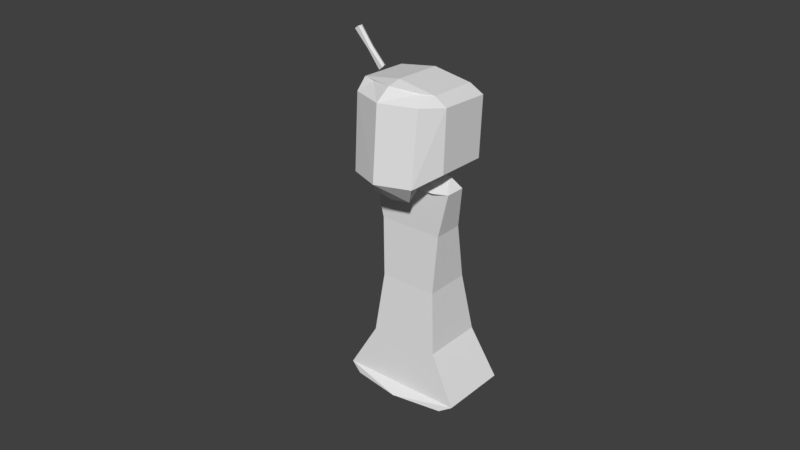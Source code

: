 # Source: sChar_2_final_1.blend  (saved by Blender 2.78.0; exported with 4.5.12 LTS)
import bpy
from mathutils import Matrix  # noqa: F401  (used for matrix-valued properties, if any)

bpy.ops.wm.read_factory_settings(use_empty=True)
scene = bpy.context.scene
scene.name = 'Scene'

# ---- collections
col_collection_1 = bpy.data.collections.new('Collection 1'); scene.collection.children.link(col_collection_1)

# ---- world
world_world = bpy.data.worlds.new('World'); scene.world = world_world
world_world.color = (0.05088, 0.05088, 0.05088)
world_world.use_sun_shadow = False
world_world.sun_shadow_jitter_overblur = 0.0
world_world.cycles.sampling_method = 'MANUAL'

# ---- meshes
me_cube = bpy.data.meshes.new('Cube')
me_cube.from_pydata([(-2.464, 0.8916, -6.818), (-2.467, 0.8944, -5.884), (-2.464, 0.9995, -6.818), (-2.467, 0.9967, -5.884), (-2.497, 1.005, -6.34), (-2.497, 0.8864, -6.34), (-2.442, 0.9455, -6.793), (-2.444, 0.9455, -5.906), (-2.461, 0.9455, -6.34), (-2.582, 0.8916, -6.818), (-2.578, 0.8944, -5.884), (-2.582, 0.9995, -6.818), (-2.578, 0.9967, -5.884), (-2.523, 0.9995, -6.818), (-2.523, 0.9967, -5.884), (-2.523, 0.8916, -6.818), (-2.523, 0.8944, -5.884), (-2.548, 1.005, -6.34), (-2.548, 0.8864, -6.34), (-2.523, 0.8864, -6.347), (-2.523, 1.005, -6.347), (-2.603, 0.9455, -6.793), (-2.601, 0.9455, -5.906), (-2.584, 0.9455, -6.34), (-4.587, 0.7347, -4.447), (-4.432, -0.7957, -4.802), (-3.055, -0.7789, -3.414), (-3.49, -1.001, -3.602), (-3.248, 0.4971, -3.593), (-3.811, 0.6387, -3.463), (-4.595, 0.5805, -4.75), (-4.394, -0.5363, -5.017), (-3.2, -0.4621, -3.589), (-3.825, -0.4404, -3.548), (-4.624, -0.3538, -4.562), (-4.62, -0.4488, -4.846), (-1.935, 0.5585, -1.534), (-1.938, -0.4001, -1.596), (-2.733, -0.2716, -2.541), (-3.483, -0.2395, -3.158), (-2.732, 0.3565, -2.5), (-3.482, 0.1881, -3.13), (-1.278, 0.6915, -0.4208), (-1.281, -0.6028, -0.5046), (-1.137, 0.6941, 0.7087), (-1.14, -0.7738, 0.6137), (-0.8335, 0.6875, 0.6827), (-0.8416, -0.8435, 0.578), (-3.219, -0.304, -3.323), (-3.395, 0.1487, -3.466), (-3.884, -1.048, -5.254), (-3.813, 0.7716, -5.049), (-3.018, 0.8066, -5.621), (-3.311, -0.7443, -5.641), (-2.369, -0.7474, -3.927), (-2.414, -0.9513, -4.407), (-2.561, 0.5286, -4.107), (-2.287, 0.7086, -4.604), (-2.904, 0.5128, -3.85), (-3.06, 0.6747, -4.048), (-2.672, -0.7666, -3.618), (-2.964, -1.254, -4.037), (-4.016, -0.7123, -5.41), (-4.025, 0.6173, -5.341), (-3.296, 0.64, -5.721), (-3.544, -0.4972, -5.654), (-2.514, -0.4306, -4.102), (-2.301, -0.3705, -4.689), (-3.054, -0.2818, -5.737), (-4.051, -0.4119, -5.438), (-2.857, -0.4464, -3.846), (-3.322, -0.3892, -5.818), (-1.45, -0.3777, -1.961), (-1.448, 0.5809, -1.899), (-0.96, 0.6032, -2.264), (-0.9625, -0.3554, -2.326), (-1.652, -0.222, -3.35), (-2.035, -0.1731, -4.242), (-1.65, 0.4061, -3.309), (-2.034, 0.2545, -4.214), (-2.191, 0.3813, -2.905), (-2.762, 0.2216, -3.677), (-2.193, -0.2468, -2.945), (-2.763, -0.2059, -3.705), (-0.6851, -0.5755, -0.9508), (-0.6818, 0.7188, -0.867), (-0.08545, 0.7461, -1.313), (-0.08882, -0.5481, -1.397), (-0.09367, -0.7258, -0.1696), (-0.08984, 0.7421, -0.07459), (0.9569, 0.7901, -0.8579), (0.9531, -0.6778, -0.953), (-0.00474, -0.9772, -0.06622), (-0.04994, 0.9009, -0.01153), (0.8474, 0.7645, -0.5751), (0.8392, -0.7664, -0.6798), (-2.263, -0.2601, -4.038), (-2.378, 0.1953, -4.227), (-2.89, 0.1724, -3.852), (-2.745, -0.2817, -3.685)], [], [(20, 14, 3, 4), (8, 7, 1, 5), (5, 1, 16, 19), (0, 5, 19, 15), (6, 8, 5, 0), (13, 20, 4, 2), (2, 4, 8, 6), (4, 3, 7, 8), (20, 17, 12, 14), (23, 18, 10, 22), (18, 19, 16, 10), (9, 15, 19, 18), (21, 9, 18, 23), (13, 11, 17, 20), (11, 21, 23, 17), (17, 23, 22, 12), (50, 25, 31, 62), (58, 59, 29, 28), (32, 33, 27, 26), (35, 69, 62, 31), (70, 32, 26, 60), (33, 29, 24, 34), (61, 27, 25, 50), (29, 59, 51, 24), (26, 27, 61, 60), (34, 24, 30, 35), (24, 51, 63, 30), (25, 34, 35, 31), (27, 33, 34, 25), (58, 28, 32, 70), (30, 63, 69, 35), (28, 29, 33, 32), (80, 81, 41, 40), (40, 41, 39, 38), (80, 40, 36, 73), (40, 38, 37, 36), (83, 39, 48, 99), (38, 82, 72, 37), (38, 39, 83, 82), (37, 72, 84, 43), (42, 43, 45, 44), (73, 36, 42, 85), (36, 37, 43, 42), (44, 45, 47, 46), (85, 42, 44, 89), (43, 84, 88, 45), (93, 46, 47, 92), (89, 44, 46, 93), (45, 88, 92, 47), (49, 98, 99, 48), (41, 81, 98, 49), (39, 41, 49, 48), (50, 62, 65, 53), (58, 56, 57, 59), (66, 54, 55, 67), (71, 65, 62, 69), (70, 60, 54, 66), (67, 68, 52, 57), (61, 50, 53, 55), (57, 52, 51, 59), (54, 60, 61, 55), (68, 71, 64, 52), (52, 64, 63, 51), (53, 65, 71, 68), (55, 53, 68, 67), (58, 70, 66, 56), (64, 71, 69, 63), (56, 66, 67, 57), (80, 78, 79, 81), (78, 76, 77, 79), (80, 73, 74, 78), (78, 74, 75, 76), (83, 99, 96, 77), (76, 75, 72, 82), (76, 82, 83, 77), (75, 87, 84, 72), (86, 90, 91, 87), (73, 85, 86, 74), (74, 86, 87, 75), (90, 94, 95, 91), (85, 89, 90, 86), (87, 91, 88, 84), (93, 92, 95, 94), (89, 93, 94, 90), (91, 95, 92, 88), (97, 96, 99, 98), (79, 97, 98, 81), (77, 96, 97, 79)])
me_cube.materials.append(None)
me_cube.use_remesh_preserve_volume = False
me_cube.use_remesh_preserve_attributes = False
me_cube.use_mirror_vertex_groups = False
me_cube.update()
arm_armature = bpy.data.armatures.new('Armature')  # bones are not reproduced

# ---- objects
ob_armature = bpy.data.objects.new('Armature', arm_armature)
ob_cube_001 = bpy.data.objects.new('Cube.001', me_cube)

# ---- transforms, parenting, visibility, modifiers, constraints
ob_armature.location = (0.0, 0.0, 0.0)
ob_armature.show_in_front = True
ob_armature.lineart.crease_threshold = 0.0
ob_cube_001.parent = ob_armature
ob_cube_001.location = (-7.153e-07, 2.384e-07, 2.861e-06)
ob_cube_001.rotation_euler = (-0.06662, -3.785, -0.003247)
ob_cube_001.scale = (1.36, 1.36, 1.36)
ob_cube_001.lineart.crease_threshold = 0.0
_vg = ob_cube_001.vertex_groups.new(name='feet')
for _i, _w in zip([36, 37, 38, 40, 42, 43, 44, 45, 46, 47, 72, 73, 74, 75, 76, 78, 84, 85, 86, 87, 88, 89, 90, 91, 92, 93, 94, 95], [0.5212, 0.7374, 0.05573, 0.03928, 0.9539, 0.9685, 0.9863, 0.9898, 0.9897, 0.9918, 0.204, 0.5021, 0.5212, 0.7374, 0.05492, 0.03757, 0.9599, 0.9672, 0.9539, 0.9685, 0.9938, 0.9937, 0.9863, 0.9898, 0.996, 0.9945, 0.9897, 0.9918]): _vg.add([_i], _w, 'REPLACE')
_vg = ob_cube_001.vertex_groups.new(name='stomach')
for _i, _w in zip([36, 37, 38, 39, 40, 41, 42, 43, 48, 49, 72, 73, 74, 75, 76, 77, 78, 79, 80, 82, 83, 84, 85, 86, 87, 96, 97, 99], [1.0, 1.0, 0.1355, 0.168, 0.2406, 0.1965, 0.04155, 0.01195, 0.1105, 0.1152, 0.817, 0.6753, 1.0, 1.0, 0.0, 0.06474, 0.1145, 0.04864, 0.1823, 0.0, 0.02266, 0.02959, 0.01547, 0.04148, 0.01185, 0.05202, 0.0092, 0.02373]): _vg.add([_i], _w, 'REPLACE')
_vg = ob_cube_001.vertex_groups.new(name='chest')
for _i, _w in zip([28, 38, 39, 40, 41, 48, 49, 70, 76, 77, 78, 79, 80, 81, 82, 83, 96, 97, 98, 99], [0.0, 0.9126, 1.0, 1.0, 1.0, 0.9288, 0.9711, 0.0824, 0.9768, 0.0782, 1.0, 1.0, 1.0, 1.0, 0.9256, 1.0, 1.0, 0.2609, 0.9538, 1.0]): _vg.add([_i], _w, 'REPLACE')
_vg = ob_cube_001.vertex_groups.new(name='head')
for _i, _w in zip([24, 25, 26, 27, 28, 29, 30, 31, 32, 33, 34, 35, 38, 39, 41, 48, 49, 50, 51, 52, 53, 54, 55, 56, 57, 58, 59, 60, 61, 62, 63, 64, 65, 66, 67, 68, 69, 70, 71, 77, 79, 81, 83, 96, 97, 98, 99], [1.0, 1.0, 1.0, 1.0, 1.0, 1.0, 1.0, 1.0, 1.0, 1.0, 1.0, 1.0, 0.01512, 0.0, 0.1055, 0.0, 0.1235, 1.0, 1.0, 1.0, 1.0, 1.0, 1.0, 1.0, 1.0, 1.0, 1.0, 1.0, 1.0, 1.0, 1.0, 1.0, 1.0, 1.0, 1.0, 1.0, 1.0, 1.0, 1.0, 0.0615, 0.0, 0.0, 0.0, 0.0, 0.04762, 0.0, 0.0]): _vg.add([_i], _w, 'REPLACE')
_vg = ob_cube_001.vertex_groups.new(name='upperarm')
for _i, _w in zip([76, 77, 78, 79, 96, 97, 99], [0.0, 0.0, 0.0, 0.0, 0.0, 0.0, 0.0]): _vg.add([_i], _w, 'REPLACE')
_vg = ob_cube_001.vertex_groups.new(name='forearm')
for _i, _w in zip([0, 1, 2, 3, 4, 5, 6, 7, 8, 9, 10, 11, 12, 13, 14, 15, 16, 17, 18, 19, 20, 21, 22, 23], [0.0, 0.0, 0.0, 0.0, 0.0, 0.0, 0.0, 0.0, 0.0, 0.0, 0.0, 0.0, 0.0, 0.0, 0.0, 0.0, 0.0, 0.0, 0.0, 0.0, 0.0, 0.0, 0.0, 0.0]): _vg.add([_i], _w, 'REPLACE')
_vg = ob_cube_001.vertex_groups.new(name='hand')
for _i, _w in zip([0, 1, 2, 3, 4, 5, 6, 7, 8, 9, 10, 11, 12, 13, 14, 15, 16, 17, 18, 19, 20, 21, 22, 23], [1.0, 1.0, 1.0, 1.0, 1.0, 1.0, 1.0, 1.0, 1.0, 1.0, 0.9827, 1.0, 1.0, 1.0, 1.0, 1.0, 1.0, 1.0, 1.0, 1.0, 1.0, 1.0, 0.9735, 1.0]): _vg.add([_i], _w, 'REPLACE')
_m = ob_cube_001.modifiers.new('Armature', 'ARMATURE')
_m.object = ob_armature

# ---- collection membership
col_collection_1.objects.link(ob_armature)
col_collection_1.objects.link(ob_cube_001)

# ---- scene / render settings (as saved in the file)
scene.frame_start = 1; scene.frame_end = 47; scene.frame_set(34)
scene.render.engine = 'BLENDER_EEVEE_NEXT'
scene.render.resolution_percentage = 50
scene.render.dither_intensity = 0.0
scene.cycles.use_denoising = False
scene.cycles.samples = 128
scene.cycles.sampling_pattern = 'TABULATED_SOBOL'
scene.cycles.light_sampling_threshold = 0.0
scene.cycles.use_adaptive_sampling = False
scene.cycles.use_light_tree = False
scene.cycles.blur_glossy = 0.0
scene.cycles.sample_clamp_indirect = 0.0
scene.view_settings.view_transform = 'Standard'
bpy.context.view_layer.update()

# ---- added for rendering (the .blend has no active camera and no usable light): camera, sun
cam_auto = bpy.data.cameras.new('AutoCamera')
cam_auto.lens = 50.0
cam_auto.sensor_width = 36.0
cam_auto.clip_end = 1000.0
ob_auto_camera = bpy.data.objects.new('AutoCamera', cam_auto)
scene.collection.objects.link(ob_auto_camera)
ob_auto_camera.location = (16.3618, -20.6614, 18.2801)
ob_auto_camera.rotation_euler = (1.09748, -7.21219e-08, 0.694738)
scene.camera = ob_auto_camera
light_auto_sun = bpy.data.lights.new('AutoSun', 'SUN')
light_auto_sun.energy = 3.0
light_auto_sun.angle = 0.0523599
ob_auto_sun = bpy.data.objects.new('AutoSun', light_auto_sun)
scene.collection.objects.link(ob_auto_sun)
ob_auto_sun.rotation_euler = (0.872665, 0.174533, 0.523599)
bpy.context.view_layer.update()
